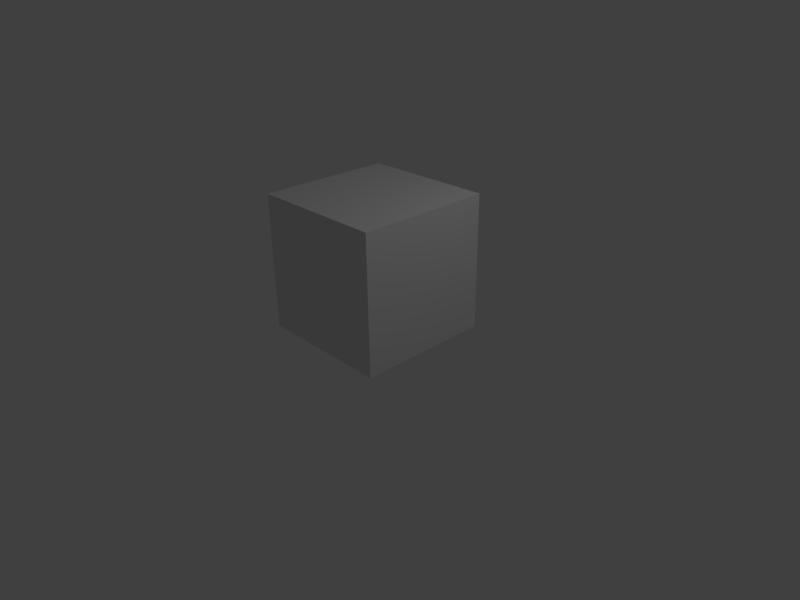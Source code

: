 # Source: animation-tests.blend  (saved by Blender 2.56.2; exported with 4.5.12 LTS)
import bpy
from mathutils import Matrix  # noqa: F401  (used for matrix-valued properties, if any)

bpy.ops.wm.read_factory_settings(use_empty=True)
scene = bpy.context.scene
scene.name = 'Scene'

# ---- collections
col_collection_1 = bpy.data.collections.new('Collection 1'); scene.collection.children.link(col_collection_1)

# ---- materials (node trees are filled in below, after node groups)
mat_material = bpy.data.materials.new('Material')
mat_material.alpha_threshold = 0.0
mat_material.use_transparent_shadow = False
mat_material.roughness = 0.5
mat_material.line_color = (0.0, 0.0, 0.0, 1.0)

# ---- material node trees

# ---- world
world_world = bpy.data.worlds.new('World'); scene.world = world_world
world_world.color = (0.05088, 0.05088, 0.05088)
world_world.use_sun_shadow = False
world_world.sun_shadow_jitter_overblur = 0.0
world_world.cycles.sampling_method = 'MANUAL'
world_world.cycles.sample_map_resolution = 256

# ---- cameras
cam_camera = bpy.data.cameras.new('Camera')
cam_camera.clip_end = 100.0
cam_camera.lens = 35.0
cam_camera.ortho_scale = 7.314
cam_camera.dof.focus_distance = 0.0
cam_camera.dof.aperture_fstop = 128.0

# ---- lights
light_spot = bpy.data.lights.new('Spot', 'POINT')
light_spot.transmission_factor = 0.0
light_spot.cutoff_distance = 30.0
light_spot.energy = 100.0
light_spot.shadow_buffer_clip_start = 1.001
light_spot.shadow_soft_size = 1.0
light_spot.shadow_maximum_resolution = 0.006
light_spot.use_absolute_resolution = True
light_spot.cycles.use_multiple_importance_sampling = False

# ---- meshes
me_cube = bpy.data.meshes.new('Cube')
me_cube.from_pydata([(1.0, 1.0, -1.0), (1.0, -1.0, -1.0), (-1.0, -1.0, -1.0), (-1.0, 1.0, -1.0), (1.0, 1.0, 1.0), (1.0, -1.0, 1.0), (-1.0, -1.0, 1.0), (-1.0, 1.0, 1.0)], [], [(0, 1, 2, 3), (4, 7, 6, 5), (0, 4, 5, 1), (1, 5, 6, 2), (2, 6, 7, 3), (4, 0, 3, 7)])
_uv = me_cube.uv_layers.new(name='UVTex')
_uv.uv.foreach_set('vector', [0.0, 0.0, 0.0, -1.0, -1.0, -1.0, -1.0, 2.384e-07, 2.384e-07, 1.0, -1.0, 1.0, -1.0, 1.788e-07, -3.576e-07, -2.98e-07, 0.0, 0.5, -2.384e-07, 1.5, -1.0, 1.5, -1.0, 0.5, 0.0, 0.5, -3.576e-07, 1.5, -1.0, 1.5, -1.0, 0.5, 8.941e-08, 0.5, 1.788e-07, 1.5, 1.0, 1.5, 1.0, 0.5, 2.384e-07, 0.5, 0.0, -0.5, -1.0, -0.5, -1.0, 0.5])
me_cube.materials.append(mat_material)
me_cube.use_remesh_preserve_volume = False
me_cube.use_remesh_preserve_attributes = False
me_cube.use_mirror_vertex_groups = False
me_cube.update()
arm_armature = bpy.data.armatures.new('Armature')  # bones are not reproduced

# ---- objects
ob_armature = bpy.data.objects.new('Armature', arm_armature)
ob_cube = bpy.data.objects.new('Cube', me_cube)
ob_lamp = bpy.data.objects.new('Lamp', light_spot)
ob_camera = bpy.data.objects.new('Camera', cam_camera)

# ---- transforms, parenting, visibility, modifiers, constraints
ob_armature.location = (0.0, 0.0, 0.0)
ob_armature.show_in_front = True
ob_armature.lineart.crease_threshold = 0.0
ob_cube.location = (0.0, 0.0, 1.0)
ob_cube.lineart.crease_threshold = 0.0
_vg = ob_cube.vertex_groups.new(name='Bone1')
for _i, _w in zip([0, 1, 2, 3, 4, 5, 6, 7], [0.8468, 0.8584, 0.8468, 0.8584, 0.1532, 0.1416, 0.1532, 0.1416]): _vg.add([_i], _w, 'REPLACE')
_vg = ob_cube.vertex_groups.new(name='Bone2')
for _i, _w in zip([0, 1, 2, 3, 4, 5, 6, 7], [0.0, 1.177e-22, 6.042e-33, 1.95e-08, 1.0, 1.0, 1.0, 1.0]): _vg.add([_i], _w, 'REPLACE')
_m = ob_cube.modifiers.new('Armature', 'ARMATURE')
_m.object = ob_armature
_m.use_bone_envelopes = True
ob_lamp.location = (4.076, 1.005, 5.904)
ob_lamp.rotation_euler = (0.6503, 0.05522, 1.866)
ob_lamp.lock_rotations_4d = False
ob_lamp.empty_display_type = 'ARROWS'
ob_lamp.color = (0.0, 0.0, 0.0, 0.0)
ob_lamp.lineart.crease_threshold = 0.0
ob_camera.location = (7.481, -6.508, 5.344)
ob_camera.rotation_euler = (1.109, 0.01082, 0.8149)
ob_camera.lock_rotations_4d = False
ob_camera.empty_display_type = 'ARROWS'
ob_camera.color = (0.0, 0.0, 0.0, 0.0)
ob_camera.display_type = 'WIRE'
ob_camera.lineart.crease_threshold = 0.0

# ---- collection membership
col_collection_1.objects.link(ob_armature)
col_collection_1.objects.link(ob_cube)
col_collection_1.objects.link(ob_lamp)
col_collection_1.objects.link(ob_camera)

# ---- scene / render settings (as saved in the file)
scene.camera = ob_camera
scene.frame_start = 1; scene.frame_end = 100; scene.frame_set(1)
scene.render.engine = 'BLENDER_EEVEE_NEXT'
scene.render.image_settings.color_mode = 'RGB'
scene.render.image_settings.compression = 90
scene.render.resolution_x = 800
scene.render.resolution_y = 600
scene.render.pixel_aspect_x = 100.0
scene.render.pixel_aspect_y = 100.0
scene.render.fps = 30
scene.render.dither_intensity = 0.0
scene.render.bake_margin = 2
scene.render.bake_bias = 0.0
scene.cycles.use_denoising = False
scene.cycles.samples = 10
scene.cycles.sampling_pattern = 'TABULATED_SOBOL'
scene.cycles.light_sampling_threshold = 0.0
scene.cycles.use_adaptive_sampling = False
scene.cycles.use_light_tree = False
scene.cycles.blur_glossy = 0.0
scene.cycles.volume_bounces = 1
scene.cycles.pixel_filter_type = 'GAUSSIAN'
scene.cycles.sample_clamp_indirect = 0.0
scene.view_settings.view_transform = 'Standard'
bpy.context.view_layer.update()
